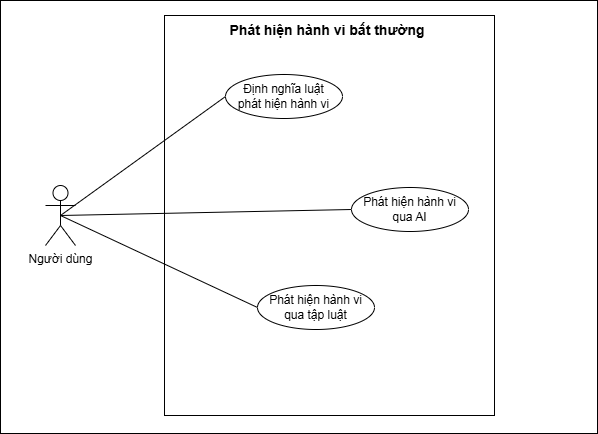

The diagram above was exported from draw.io. Its source (the exported page's mxGraphModel, read from the mxfile embedded in the PNG):
<mxGraphModel dx="1269" dy="535" grid="0" gridSize="10" guides="1" tooltips="1" connect="1" arrows="1" fold="1" page="1" pageScale="1" pageWidth="827" pageHeight="1169" math="0" shadow="0">
  <root>
    <mxCell id="0" />
    <mxCell id="1" parent="0" />
    <mxCell id="rMYvu-f2v_Ht6eUS1NFr-1" parent="1" style="rounded=0;whiteSpace=wrap;html=1;" value="" vertex="1">
      <mxGeometry height="433" width="597" x="108" y="218" as="geometry" />
    </mxCell>
    <mxCell id="rMYvu-f2v_Ht6eUS1NFr-2" parent="1" style="rounded=0;whiteSpace=wrap;html=1;" value="" vertex="1">
      <mxGeometry height="400" width="330" x="272" y="233" as="geometry" />
    </mxCell>
    <mxCell id="rMYvu-f2v_Ht6eUS1NFr-3" edge="1" parent="1" source="rMYvu-f2v_Ht6eUS1NFr-10" style="rounded=0;orthogonalLoop=1;jettySize=auto;html=1;exitX=0.5;exitY=0.5;exitDx=0;exitDy=0;exitPerimeter=0;entryX=0;entryY=0.5;entryDx=0;entryDy=0;endArrow=none;endFill=0;" target="rMYvu-f2v_Ht6eUS1NFr-12">
      <mxGeometry relative="1" as="geometry" />
    </mxCell>
    <mxCell id="rMYvu-f2v_Ht6eUS1NFr-5" edge="1" parent="1" source="rMYvu-f2v_Ht6eUS1NFr-10" style="rounded=0;orthogonalLoop=1;jettySize=auto;html=1;exitX=0.5;exitY=0.5;exitDx=0;exitDy=0;exitPerimeter=0;entryX=0;entryY=0.5;entryDx=0;entryDy=0;endArrow=none;endFill=0;" target="rMYvu-f2v_Ht6eUS1NFr-11">
      <mxGeometry relative="1" as="geometry" />
    </mxCell>
    <mxCell id="rMYvu-f2v_Ht6eUS1NFr-9" edge="1" parent="1" source="rMYvu-f2v_Ht6eUS1NFr-10" style="rounded=0;orthogonalLoop=1;jettySize=auto;html=1;exitX=0.5;exitY=0.5;exitDx=0;exitDy=0;exitPerimeter=0;entryX=0;entryY=0.5;entryDx=0;entryDy=0;endArrow=none;endFill=0;" target="rMYvu-f2v_Ht6eUS1NFr-13">
      <mxGeometry relative="1" as="geometry" />
    </mxCell>
    <mxCell id="rMYvu-f2v_Ht6eUS1NFr-10" parent="1" style="shape=umlActor;verticalLabelPosition=bottom;verticalAlign=top;html=1;outlineConnect=0;" value="Người dùng" vertex="1">
      <mxGeometry height="60" width="30" x="153" y="403" as="geometry" />
    </mxCell>
    <mxCell id="rMYvu-f2v_Ht6eUS1NFr-11" parent="1" style="ellipse;whiteSpace=wrap;html=1;" value="Định nghĩa luật &lt;br&gt;phát&amp;nbsp;hiện hành vi" vertex="1">
      <mxGeometry height="44" width="117" x="333" y="292" as="geometry" />
    </mxCell>
    <mxCell id="rMYvu-f2v_Ht6eUS1NFr-12" parent="1" style="ellipse;whiteSpace=wrap;html=1;" value="Phát hiện hành vi qua AI" vertex="1">
      <mxGeometry height="44" width="117" x="459" y="405" as="geometry" />
    </mxCell>
    <mxCell id="rMYvu-f2v_Ht6eUS1NFr-13" parent="1" style="ellipse;whiteSpace=wrap;html=1;" value="Phát hiện hành vi qua tập luật" vertex="1">
      <mxGeometry height="44" width="117" x="365" y="503" as="geometry" />
    </mxCell>
    <mxCell id="rMYvu-f2v_Ht6eUS1NFr-18" parent="1" style="text;html=1;whiteSpace=wrap;strokeColor=none;fillColor=none;align=center;verticalAlign=middle;rounded=0;" value="&lt;div&gt;&lt;span style=&quot;font-size: 14px;&quot;&gt;&lt;b&gt;Phát hiện hành vi&amp;nbsp;&lt;/b&gt;&lt;/span&gt;&lt;b style=&quot;font-size: 14px; background-color: transparent; color: light-dark(rgb(0, 0, 0), rgb(255, 255, 255));&quot;&gt;bất thường&amp;nbsp;&lt;/b&gt;&lt;/div&gt;" vertex="1">
      <mxGeometry height="30" width="218.25" x="327.88" y="233" as="geometry" />
    </mxCell>
  </root>
</mxGraphModel>